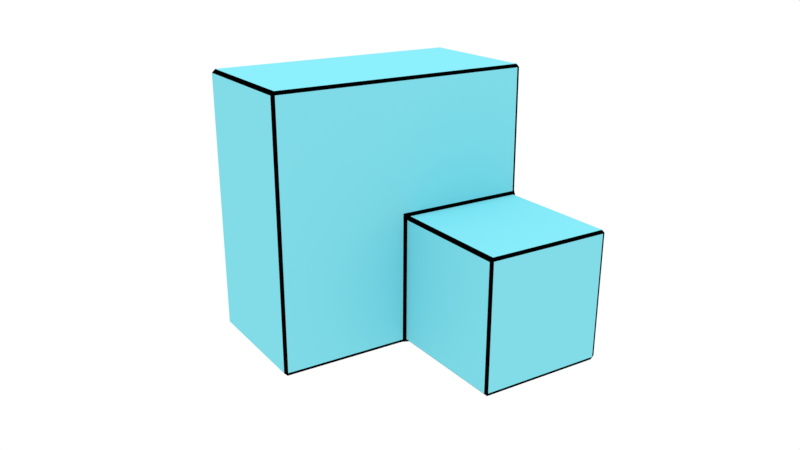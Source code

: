 # Source: bluecube.blend  (saved by Blender 2.79.0; exported with 4.5.12 LTS)
import bpy
from mathutils import Matrix  # noqa: F401  (used for matrix-valued properties, if any)

bpy.ops.wm.read_factory_settings(use_empty=True)
scene = bpy.context.scene
scene.name = 'Scene'

# ---- collections
col_collection_1 = bpy.data.collections.new('Collection 1'); scene.collection.children.link(col_collection_1)

# ---- materials (node trees are filled in below, after node groups)
mat_material = bpy.data.materials.new('Material')
mat_material.alpha_threshold = 0.0
mat_material.use_transparent_shadow = False
mat_material.diffuse_color = (0.2183, 0.7107, 0.8, 1.0)
mat_material.roughness = 0.5
mat_material.line_color = (0.0, 0.0, 0.0, 1.0)
mat_material_001 = bpy.data.materials.new('Material.001')
mat_material_001.alpha_threshold = 0.0
mat_material_001.use_transparent_shadow = False
mat_material_001.diffuse_color = (0.0, 0.0, 0.0, 1.0)
mat_material_001.roughness = 0.5

# ---- material node trees

# ---- world
world_world = bpy.data.worlds.new('World'); scene.world = world_world
world_world.color = (1.0, 1.0, 1.0)
world_world.use_sun_shadow = False
world_world.sun_shadow_jitter_overblur = 0.0
world_world.cycles.sampling_method = 'MANUAL'

# ---- cameras
cam_camera = bpy.data.cameras.new('Camera')
cam_camera.clip_end = 100.0
cam_camera.lens = 35.0
cam_camera.sensor_width = 32.0
cam_camera.sensor_height = 18.0
cam_camera.ortho_scale = 7.314
cam_camera.dof.focus_distance = 0.0
cam_camera.dof.aperture_fstop = 128.0

# ---- lights
light_hemi = bpy.data.lights.new('Hemi', 'SUN')
light_hemi.transmission_factor = 0.0
light_hemi.angle = 0.1993
light_hemi.energy = 0.71
light_hemi.shadow_buffer_clip_start = 0.5
light_hemi.shadow_soft_size = 0.1
light_hemi.shadow_cascade_max_distance = 1000.0

# ---- meshes
me_cube = bpy.data.meshes.new('Cube')
me_cube.from_pydata([(1.0, 1.287, -1.0), (1.0, -1.0, -1.0), (-1.0, -1.0, -1.0), (-1.0, 1.287, -1.0), (1.0, 1.287, 1.0), (1.0, -1.0, 1.0), (-1.0, -1.0, 1.0), (-1.0, 1.287, 1.0), (1.0, 1.287, 0.0), (1.0, -1.018, 0.0), (-1.0, -1.0, 0.0), (-1.0, 1.287, 0.0), (1.788e-07, 1.287, -1.0), (0.0, -1.0, -1.0), (2.384e-07, 1.287, 1.0), (-5.364e-07, -1.0, 1.0), (-2.98e-07, -1.018, 0.0), (1.0, -3.21, -1.0), (1.0, -3.228, -5.96e-08), (-8.941e-08, -3.21, -1.0), (-3.874e-07, -3.228, -5.96e-08)], [], [(12, 13, 2, 3), (4, 14, 7, 6, 15, 5), (8, 4, 5, 9), (3, 2, 10, 6, 7, 11), (2, 13, 16, 9, 5, 15, 6, 10), (0, 8, 9, 1), (13, 1, 17, 19), (3, 11, 7, 14, 4, 8, 0, 12), (0, 1, 13, 12), (17, 18, 20, 19), (16, 13, 19, 20), (1, 9, 18, 17), (9, 16, 20, 18)])
me_cube.materials.append(mat_material)
me_cube.materials.append(mat_material_001)
me_cube.use_remesh_preserve_volume = False
me_cube.use_remesh_preserve_attributes = False
me_cube.use_mirror_vertex_groups = False
me_cube.update()

# ---- objects
ob_hemi = bpy.data.objects.new('Hemi', light_hemi)
ob_cube = bpy.data.objects.new('Cube', me_cube)
ob_camera = bpy.data.objects.new('Camera', cam_camera)

# ---- transforms, parenting, visibility, modifiers, constraints
ob_hemi.location = (0.0, 0.0, 4.443)
ob_hemi.lineart.crease_threshold = 0.0
ob_cube.location = (0.0, 0.4278, 0.0)
ob_cube.scale = (1.0, 0.438, 1.0)
ob_cube.lock_rotations_4d = False
ob_cube.empty_display_type = 'ARROWS'
ob_cube.lineart.crease_threshold = 0.0
_m = ob_cube.modifiers.new('Bevel', 'BEVEL')
_m.width = 0.026
_m.width_pct = 0.026
_m.limit_method = 'NONE'
_m.material = 1
_m.spread = 0.0
ob_camera.location = (-3.232, -4.962, 2.043)
ob_camera.rotation_euler = (1.228, -1.197e-06, -0.5711)
ob_camera.lock_rotations_4d = False
ob_camera.empty_display_type = 'ARROWS'
ob_camera.color = (0.0, 0.0, 0.0, 0.0)
ob_camera.display_type = 'WIRE'
ob_camera.lineart.crease_threshold = 0.0

# ---- collection membership
col_collection_1.objects.link(ob_hemi)
col_collection_1.objects.link(ob_cube)
col_collection_1.objects.link(ob_camera)

# ---- scene / render settings (as saved in the file)
scene.camera = ob_camera
scene.frame_start = 1; scene.frame_end = 250; scene.frame_set(1)
scene.render.engine = 'BLENDER_EEVEE_NEXT'
scene.render.resolution_percentage = 50
scene.render.dither_intensity = 0.0
scene.cycles.use_denoising = False
scene.cycles.samples = 128
scene.cycles.sampling_pattern = 'TABULATED_SOBOL'
scene.cycles.use_adaptive_sampling = False
scene.cycles.use_light_tree = False
scene.cycles.blur_glossy = 0.0
scene.cycles.sample_clamp_indirect = 0.0
scene.view_settings.view_transform = 'Standard'
bpy.context.view_layer.update()
